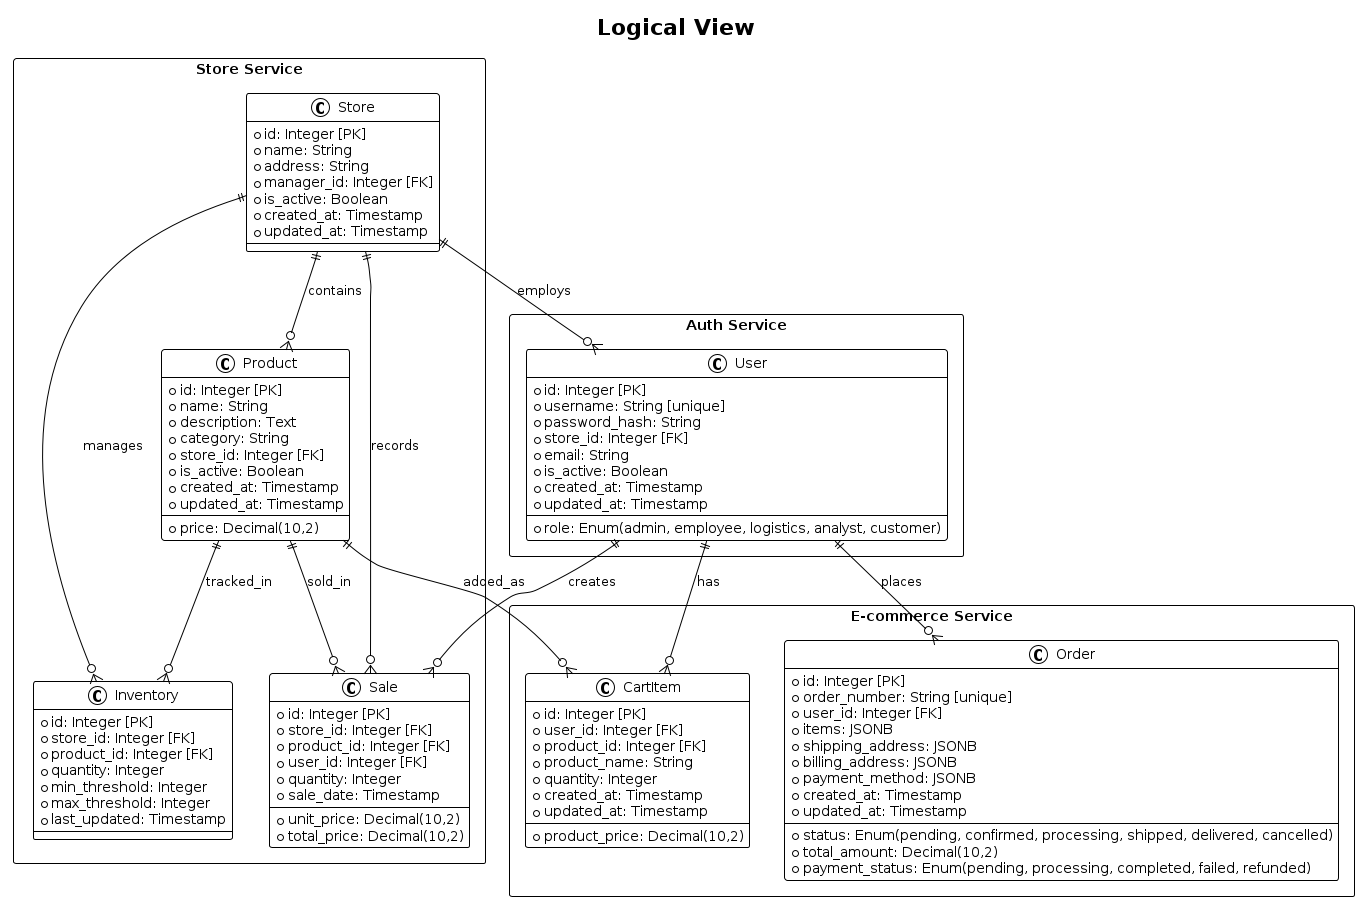

The diagram above was rendered by PlantUML. Its source (embedded in the PNG):
@startuml logical-view
!theme plain
skinparam packageStyle rectangle

title Logical View

package "Auth Service" {
  class User {
    +id: Integer [PK]
    +username: String [unique]
    +password_hash: String
    +role: Enum(admin, employee, logistics, analyst, customer)
    +store_id: Integer [FK]
    +email: String
    +is_active: Boolean
    +created_at: Timestamp
    +updated_at: Timestamp
  }
}

package "Store Service" {
  class Store {
    +id: Integer [PK]
    +name: String
    +address: String
    +manager_id: Integer [FK]
    +is_active: Boolean
    +created_at: Timestamp
    +updated_at: Timestamp
  }
  
  class Product {
    +id: Integer [PK]
    +name: String
    +description: Text
    +price: Decimal(10,2)
    +category: String
    +store_id: Integer [FK]
    +is_active: Boolean
    +created_at: Timestamp
    +updated_at: Timestamp
  }
  
  class Inventory {
    +id: Integer [PK]
    +store_id: Integer [FK]
    +product_id: Integer [FK]
    +quantity: Integer
    +min_threshold: Integer
    +max_threshold: Integer
    +last_updated: Timestamp
  }
  
  class Sale {
    +id: Integer [PK]
    +store_id: Integer [FK]
    +product_id: Integer [FK]
    +user_id: Integer [FK]
    +quantity: Integer
    +unit_price: Decimal(10,2)
    +total_price: Decimal(10,2)
    +sale_date: Timestamp
  }
}

package "E-commerce Service" {
  class CartItem {
    +id: Integer [PK]
    +user_id: Integer [FK]
    +product_id: Integer [FK]
    +product_name: String
    +product_price: Decimal(10,2)
    +quantity: Integer
    +created_at: Timestamp
    +updated_at: Timestamp
  }
  
  class Order {
    +id: Integer [PK]
    +order_number: String [unique]
    +user_id: Integer [FK]
    +status: Enum(pending, confirmed, processing, shipped, delivered, cancelled)
    +total_amount: Decimal(10,2)
    +items: JSONB
    +shipping_address: JSONB
    +billing_address: JSONB
    +payment_method: JSONB
    +payment_status: Enum(pending, processing, completed, failed, refunded)
    +created_at: Timestamp
    +updated_at: Timestamp
  }
}

' Database Relationships
User ||--o{ Sale : creates
User ||--o{ CartItem : has
User ||--o{ Order : places
Store ||--o{ User : employs
Store ||--o{ Product : contains
Store ||--o{ Sale : records
Store ||--o{ Inventory : manages
Product ||--o{ Sale : sold_in
Product ||--o{ CartItem : added_as
Product ||--o{ Inventory : tracked_in

@enduml